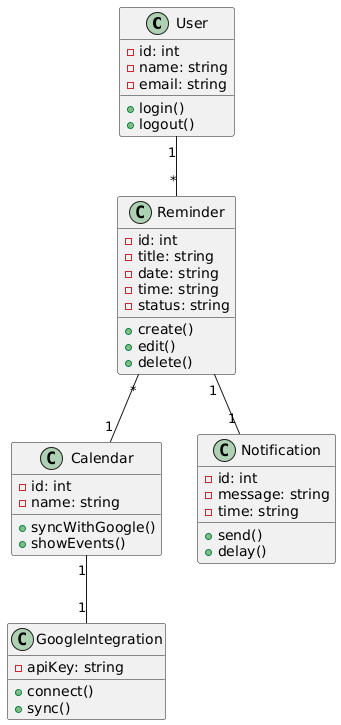

The diagram above was rendered by PlantUML. Its source (embedded in the PNG):
@startuml
class User {
  - id: int
  - name: string
  - email: string
  + login()
  + logout()
}

class Reminder {
  - id: int
  - title: string
  - date: string
  - time: string
  - status: string
  + create()
  + edit()
  + delete()
}

class Calendar {
  - id: int
  - name: string
  + syncWithGoogle()
  + showEvents()
}

class Notification {
  - id: int
  - message: string
  - time: string
  + send()
  + delay()
}

class GoogleIntegration {
  - apiKey: string
  + connect()
  + sync()
}

User "1" -- "*" Reminder
Reminder "1" -- "1" Notification
Reminder "*" -- "1" Calendar
Calendar "1" -- "1" GoogleIntegration
@enduml